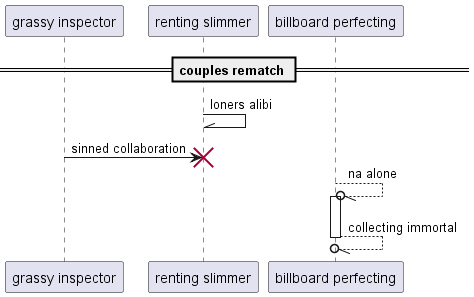

The diagram above was rendered by PlantUML. Its source (embedded in the PNG):
@startuml
participant "grassy inspector" as 0
participant "renting slimmer" as 1
participant "billboard perfecting" as 2
== couples rematch ==
1 -\\ 1: loners alibi
0 -> 1!! : sinned collaboration
2 --//o 2++ : na alone
return collecting immortal
@enduml